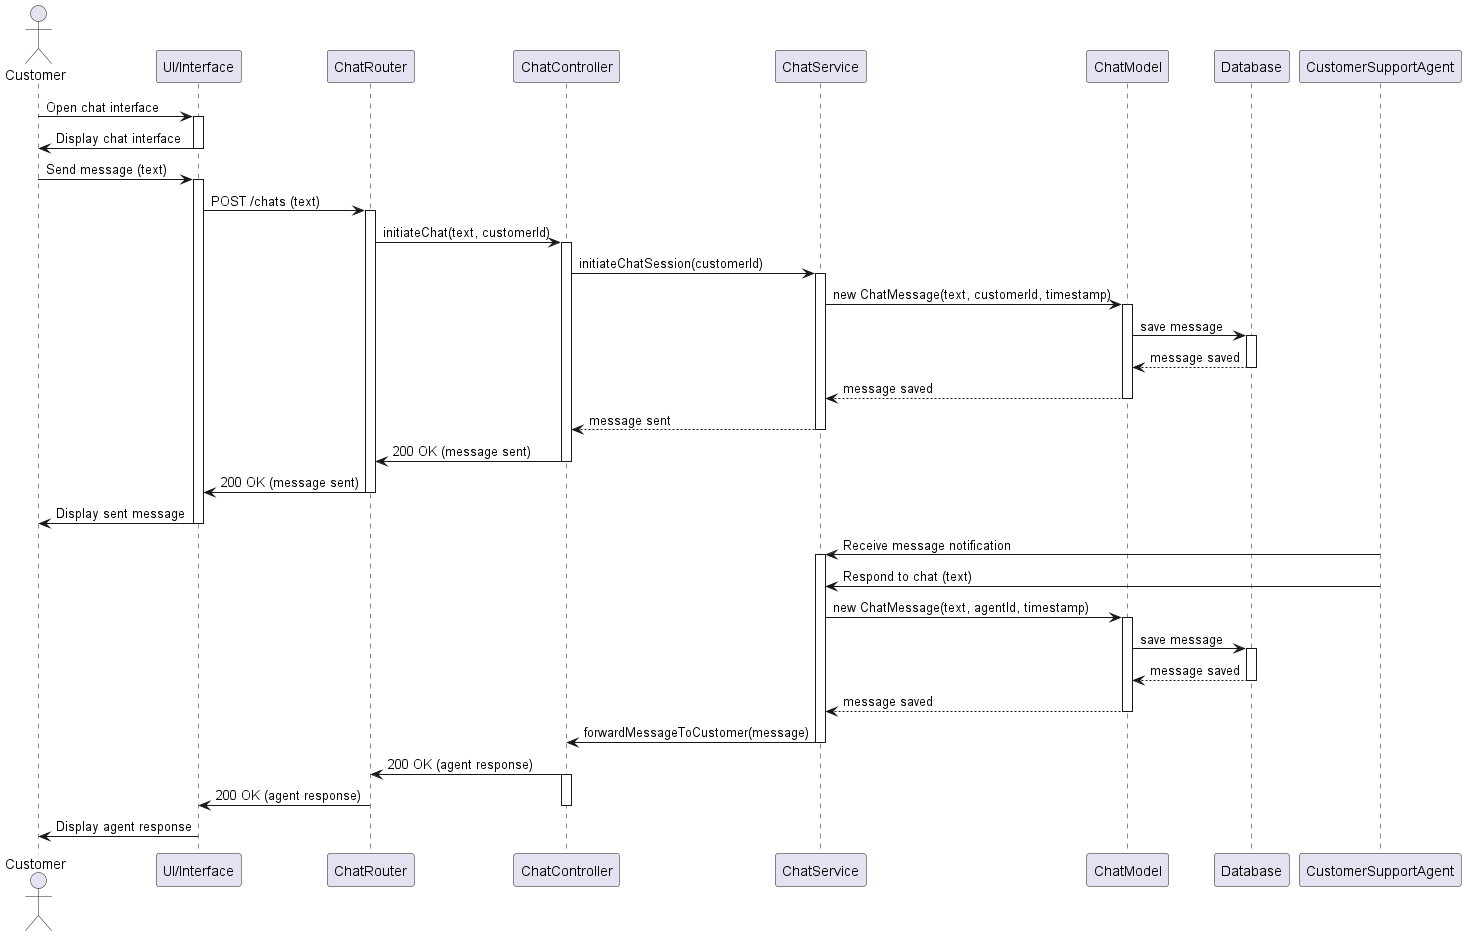

The diagram above was rendered by PlantUML. Its source (embedded in the PNG):
@startuml
actor Customer
participant "UI/Interface" as UI
participant "ChatRouter" as Router
participant "ChatController" as Controller
participant "ChatService" as Service
participant "ChatModel" as ChatModel
participant "Database" as DB
participant "CustomerSupportAgent" as Agent

Customer -> UI: Open chat interface
activate UI
UI -> Customer: Display chat interface
deactivate UI

Customer -> UI: Send message (text)
activate UI
UI -> Router: POST /chats (text)
activate Router
Router -> Controller: initiateChat(text, customerId)
activate Controller
Controller -> Service: initiateChatSession(customerId)
activate Service

Service -> ChatModel: new ChatMessage(text, customerId, timestamp)
activate ChatModel
ChatModel -> DB: save message
activate DB
DB --> ChatModel: message saved
deactivate DB
ChatModel --> Service: message saved
deactivate ChatModel
Service --> Controller: message sent
deactivate Service

Controller -> Router: 200 OK (message sent)
deactivate Controller
Router -> UI: 200 OK (message sent)
deactivate Router
UI -> Customer: Display sent message
deactivate UI

Agent -> Service: Receive message notification
activate Service
Agent -> Service: Respond to chat (text)

Service -> ChatModel: new ChatMessage(text, agentId, timestamp)
activate ChatModel
ChatModel -> DB: save message
activate DB
DB --> ChatModel: message saved
deactivate DB
ChatModel --> Service: message saved
deactivate ChatModel

Service -> Controller: forwardMessageToCustomer(message)
deactivate Service
Controller -> Router: 200 OK (agent response)
activate Controller
Router -> UI: 200 OK (agent response)
deactivate Controller
UI -> Customer: Display agent response
deactivate UI
@enduml